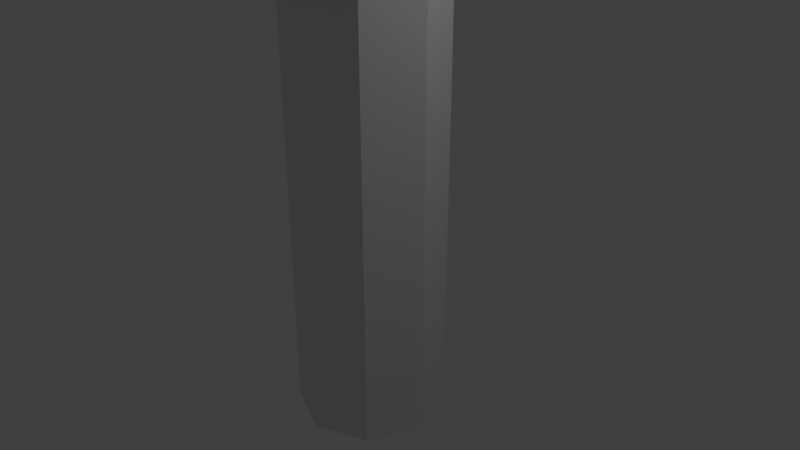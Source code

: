 # Source: wie_a.blend  (saved by Blender 2.79.0; exported with 4.5.12 LTS)
import bpy
from mathutils import Matrix  # noqa: F401  (used for matrix-valued properties, if any)

bpy.ops.wm.read_factory_settings(use_empty=True)
scene = bpy.context.scene
scene.name = 'Scene'

# ---- collections
col_collection_1 = bpy.data.collections.new('Collection 1'); scene.collection.children.link(col_collection_1)

# ---- world
world_world = bpy.data.worlds.new('World'); scene.world = world_world
world_world.color = (0.05088, 0.05088, 0.05088)
world_world.use_sun_shadow = False
world_world.sun_shadow_jitter_overblur = 0.0
world_world.cycles.sampling_method = 'MANUAL'

# ---- cameras
cam_camera = bpy.data.cameras.new('Camera')
cam_camera.clip_end = 100.0
cam_camera.lens = 35.0
cam_camera.sensor_width = 32.0
cam_camera.sensor_height = 18.0
cam_camera.ortho_scale = 7.314
cam_camera.dof.focus_distance = 0.0
cam_camera.dof.aperture_fstop = 128.0

# ---- lights
light_lamp = bpy.data.lights.new('Lamp', 'POINT')
light_lamp.transmission_factor = 0.0
light_lamp.cutoff_distance = 30.0
light_lamp.energy = 100.0
light_lamp.shadow_buffer_clip_start = 1.001
light_lamp.shadow_soft_size = 0.1
light_lamp.shadow_maximum_resolution = 0.006
light_lamp.use_absolute_resolution = True

# ---- meshes
me_walec = bpy.data.meshes.new('Walec')
me_walec.from_pydata([(0.0, 1.0, -2.216), (0.0, 1.0, 3.653), (0.7071, 0.7071, -2.216), (0.7071, 0.7071, 3.653), (1.0, -4.371e-08, -2.216), (1.0, -4.371e-08, 3.653), (0.7071, -0.7071, -2.216), (0.7071, -0.7071, 3.653), (-8.742e-08, -1.0, -2.216), (-8.742e-08, -1.0, 3.653), (-0.7071, -0.7071, -2.216), (-0.7071, -0.7071, 3.653), (-1.0, 1.192e-08, -2.216), (-1.0, 1.192e-08, 3.653), (-0.7071, 0.7071, -2.216), (-0.7071, 0.7071, 3.653), (3.03e-09, 1.407, 4.0), (0.9947, 0.9947, 4.0), (1.407, -6.452e-08, 4.0), (0.9947, -0.9947, 4.0), (-1.199e-07, -1.407, 4.0), (-0.9947, -0.9947, 4.0), (-1.407, 1.374e-08, 4.0), (-0.9947, 0.9947, 4.0), (-2.314e-08, 1.009, 4.142), (0.7131, 0.7131, 4.142), (1.009, -3.993e-08, 4.142), (0.7131, -0.7131, 4.142), (-1.113e-07, -1.009, 4.142), (-0.7131, -0.7131, 4.142), (-1.009, 1.618e-08, 4.142), (-0.7131, 0.7131, 4.142), (-2.314e-08, 1.009, 4.5), (0.7131, 0.7131, 4.5), (1.009, -3.993e-08, 4.5), (0.7131, -0.7131, 4.5), (-1.113e-07, -1.009, 4.5), (-0.7131, -0.7131, 4.5), (-1.009, 1.618e-08, 4.5), (-0.7131, 0.7131, 4.5), (3.03e-09, 1.407, 5.0), (0.9947, 0.9947, 5.0), (1.407, -6.452e-08, 5.0), (0.9947, -0.9947, 5.0), (-1.199e-07, -1.407, 5.0), (-0.9947, -0.9947, 5.0), (-1.407, 1.374e-08, 5.0), (-0.9947, 0.9947, 5.0), (-2.314e-08, 1.009, 5.0), (0.7131, 0.7131, 5.0), (1.009, -3.993e-08, 5.0), (0.7131, -0.7131, 5.0), (-1.113e-07, -1.009, 5.0), (-0.7131, -0.7131, 5.0), (-1.009, 1.618e-08, 5.0), (-0.7131, 0.7131, 5.0), (-0.4974, 1.201, 5.0), (-0.3566, 0.8608, 5.0), (-1.201, 0.4974, 5.0), (-0.8608, 0.3566, 5.0), (-1.201, -0.4974, 5.0), (-0.8608, -0.3566, 5.0), (-0.4974, -1.201, 5.0), (-0.3566, -0.8608, 5.0), (0.4974, -1.201, 5.0), (0.3566, -0.8608, 5.0), (1.201, -0.4974, 5.0), (0.8608, -0.3566, 5.0), (1.201, 0.4974, 5.0), (0.8608, 0.3566, 5.0), (0.4974, 1.201, 5.0), (0.3566, 0.8608, 5.0), (3.03e-09, 1.407, 5.5), (1.407, -6.452e-08, 5.5), (-1.199e-07, -1.407, 5.5), (-1.407, 1.374e-08, 5.5), (-2.314e-08, 1.009, 5.5), (1.009, -3.993e-08, 5.5), (-1.113e-07, -1.009, 5.5), (-1.009, 1.618e-08, 5.5), (-0.4974, 1.201, 5.5), (-0.3566, 0.8608, 5.5), (-1.201, 0.4974, 5.5), (-0.8608, 0.3566, 5.5), (-1.201, -0.4974, 5.5), (-0.8608, -0.3566, 5.5), (-0.4974, -1.201, 5.5), (-0.3566, -0.8608, 5.5), (0.4974, -1.201, 5.5), (0.3566, -0.8608, 5.5), (1.201, -0.4974, 5.5), (0.8608, -0.3566, 5.5), (1.201, 0.4974, 5.5), (0.8608, 0.3566, 5.5), (0.4974, 1.201, 5.5), (0.3566, 0.8608, 5.5)], [], [(0, 1, 3, 2), (2, 3, 5, 4), (4, 5, 7, 6), (6, 7, 9, 8), (8, 9, 11, 10), (10, 11, 13, 12), (5, 3, 17, 18), (12, 13, 15, 14), (14, 15, 1, 0), (0, 2, 4, 6, 8, 10, 12, 14), (22, 21, 45, 60, 46), (11, 9, 20, 21), (1, 15, 23, 16), (3, 1, 16, 17), (7, 5, 18, 19), (13, 11, 21, 22), (9, 7, 19, 20), (15, 13, 22, 23), (28, 27, 35, 36), (22, 21, 29, 30), (35, 51, 67, 50, 34), (21, 20, 28, 29), (19, 43, 64, 44, 20), (20, 19, 27, 28), (34, 50, 69, 49, 33), (19, 18, 26, 27), (26, 25, 33, 34), (31, 30, 38, 39), (29, 28, 36, 37), (27, 26, 34, 35), (25, 24, 32, 33), (24, 31, 39, 32), (30, 29, 37, 38), (23, 22, 30, 31), (66, 43, 19, 18, 42), (16, 23, 31, 24), (33, 49, 71, 48, 32), (17, 16, 24, 25), (32, 48, 57, 55, 39), (18, 17, 25, 26), (17, 16, 40, 70, 41), (68, 42, 18, 17, 41), (62, 63, 53, 45), (68, 69, 93, 92), (66, 67, 51, 43), (63, 62, 86, 87), (69, 50, 77, 93), (58, 59, 55, 47), (48, 71, 95, 76), (70, 71, 49, 41), (36, 52, 65, 51, 35), (23, 22, 46, 58, 47), (37, 53, 63, 52, 36), (16, 23, 47, 56, 40), (38, 54, 61, 53, 37), (39, 55, 59, 54, 38), (34, 33, 32, 39, 38, 37, 36, 35), (47, 55, 57, 56), (57, 48, 76, 81), (45, 53, 61, 60), (71, 70, 94, 95), (43, 51, 65, 64), (59, 58, 82, 83), (41, 49, 69, 68), (62, 44, 74, 86), (88, 89, 78, 74), (92, 93, 77, 73), (84, 85, 79, 75), (80, 81, 76, 72), (75, 79, 83, 82), (74, 78, 87, 86), (73, 77, 91, 90), (72, 76, 95, 94), (58, 46, 75, 82), (46, 60, 84, 75), (56, 57, 81, 80), (50, 67, 91, 77), (61, 54, 79, 85), (70, 40, 72, 94), (67, 66, 90, 91), (44, 64, 88, 74), (52, 63, 87, 78), (60, 61, 85, 84), (66, 42, 73, 90), (65, 52, 78, 89), (64, 65, 89, 88), (54, 59, 83, 79), (40, 56, 80, 72), (42, 68, 92, 73), (62, 45, 21, 20, 44)])
me_walec.use_remesh_preserve_volume = False
me_walec.use_remesh_preserve_attributes = False
me_walec.use_mirror_vertex_groups = False
me_walec.update()

# ---- objects
ob_walec = bpy.data.objects.new('Walec', me_walec)
ob_lamp = bpy.data.objects.new('Lamp', light_lamp)
ob_camera = bpy.data.objects.new('Camera', cam_camera)

# ---- transforms, parenting, visibility, modifiers, constraints
ob_walec.location = (0.0, 0.0, 0.0)
ob_walec.lineart.crease_threshold = 0.0
ob_lamp.location = (4.076, 1.005, 5.904)
ob_lamp.rotation_euler = (0.6503, 0.05522, 1.866)
ob_lamp.lock_rotations_4d = False
ob_lamp.empty_display_type = 'ARROWS'
ob_lamp.color = (0.0, 0.0, 0.0, 0.0)
ob_lamp.lineart.crease_threshold = 0.0
ob_camera.location = (7.481, -6.508, 5.344)
ob_camera.rotation_euler = (1.109, 0.0, 0.8149)
ob_camera.lock_rotations_4d = False
ob_camera.empty_display_type = 'ARROWS'
ob_camera.color = (0.0, 0.0, 0.0, 0.0)
ob_camera.display_type = 'WIRE'
ob_camera.lineart.crease_threshold = 0.0

# ---- collection membership
col_collection_1.objects.link(ob_walec)
col_collection_1.objects.link(ob_lamp)
col_collection_1.objects.link(ob_camera)

# ---- scene / render settings (as saved in the file)
scene.camera = ob_camera
scene.frame_start = 1; scene.frame_end = 250; scene.frame_set(1)
scene.render.engine = 'BLENDER_EEVEE_NEXT'
scene.render.resolution_percentage = 50
scene.render.dither_intensity = 0.0
scene.cycles.use_denoising = False
scene.cycles.samples = 128
scene.cycles.sampling_pattern = 'TABULATED_SOBOL'
scene.cycles.light_sampling_threshold = 0.0
scene.cycles.use_adaptive_sampling = False
scene.cycles.use_light_tree = False
scene.cycles.blur_glossy = 0.0
scene.cycles.sample_clamp_indirect = 0.0
scene.view_settings.view_transform = 'Standard'
bpy.context.view_layer.update()
